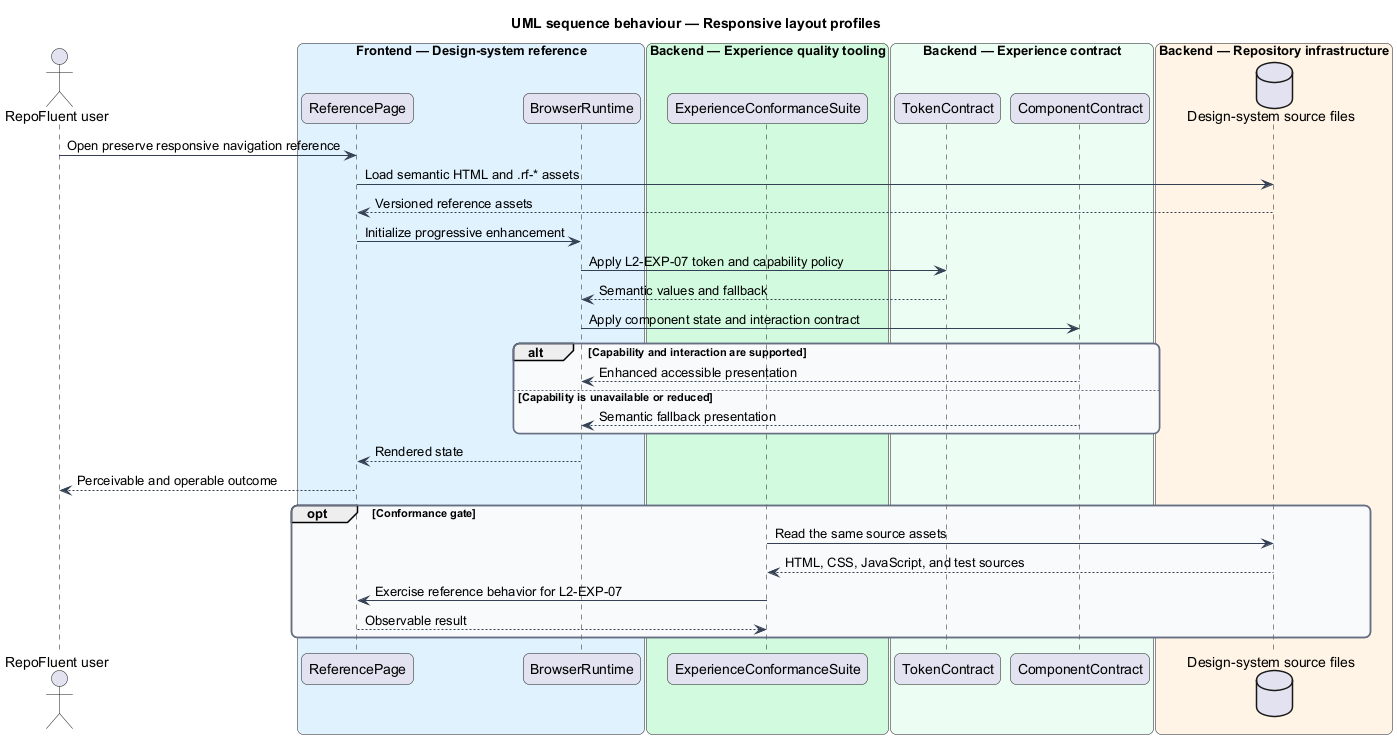

The diagram above was rendered by PlantUML. Its source (embedded in the PNG):
@startuml
title UML sequence behaviour — Responsive layout profiles
skinparam backgroundColor #FFFFFF
skinparam shadowing false
skinparam roundcorner 12
skinparam defaultFontName Arial
skinparam ArrowColor #344054
skinparam rectangle {
  BorderColor #344054
  FontColor #101828
}
skinparam package {
  BorderColor #667085
  FontColor #101828
  BackgroundColor #F9FAFB
}
actor "RepoFluent user" as actor
box "Frontend — Design-system reference" #E0F2FE
  participant "ReferencePage" as page
  participant "BrowserRuntime" as browser
end box
box "Backend — Experience quality tooling" #D1FADF
  participant "ExperienceConformanceSuite" as suite
end box
box "Backend — Experience contract" #ECFDF3
  participant "TokenContract" as tokens
  participant "ComponentContract" as components
end box
box "Backend — Repository infrastructure" #FFF4E5
  database "Design-system source files" as files
end box
actor -> page : Open preserve responsive navigation reference
page -> files : Load semantic HTML and .rf-* assets
files --> page : Versioned reference assets
page -> browser : Initialize progressive enhancement
browser -> tokens : Apply L2-EXP-07 token and capability policy
tokens --> browser : Semantic values and fallback
browser -> components : Apply component state and interaction contract
alt Capability and interaction are supported
  components --> browser : Enhanced accessible presentation
else Capability is unavailable or reduced
  components --> browser : Semantic fallback presentation
end
browser --> page : Rendered state
page --> actor : Perceivable and operable outcome
opt Conformance gate
  suite -> files : Read the same source assets
  files --> suite : HTML, CSS, JavaScript, and test sources
  suite -> page : Exercise reference behavior for L2-EXP-07
  page --> suite : Observable result
end
@enduml